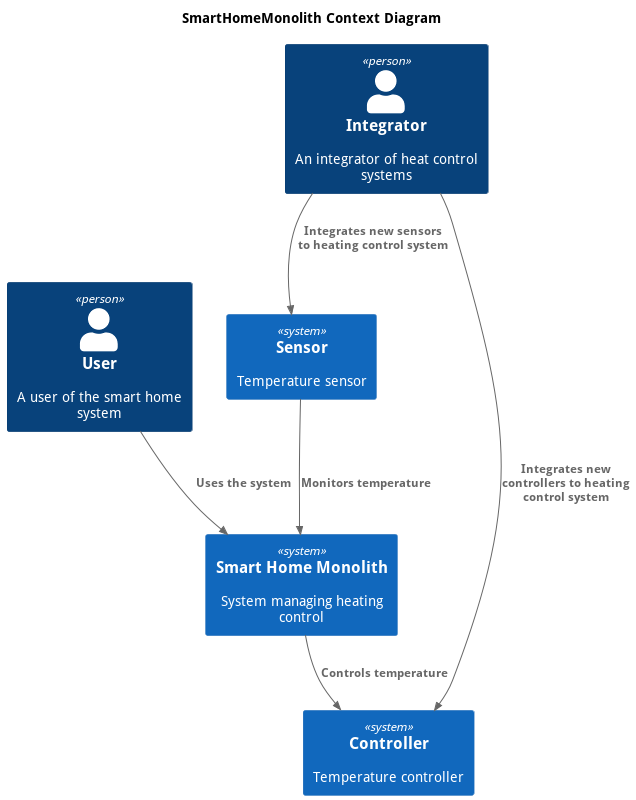

The diagram above was rendered by PlantUML. Its source (embedded in the PNG):
@startuml
title SmartHomeMonolith Context Diagram

top to bottom direction

!includeurl ../include/C4_Context.puml

Person(user, "User", "A user of the smart home system")
Person(integrator, "Integrator", "An integrator of heat control systems")
System(sensor, "Sensor", "Temperature sensor")
System(controller, "Controller", "Temperature controller")
System(monolith, "Smart Home Monolith", "System managing heating control")

Rel(user, monolith, "Uses the system")
Rel(sensor,monolith,"Monitors temperature")
Rel(monolith,controller,"Controls temperature")
Rel(integrator,sensor,"Integrates new sensors to heating control system")
Rel(integrator,controller,"Integrates new controllers to heating control system")

@enduml